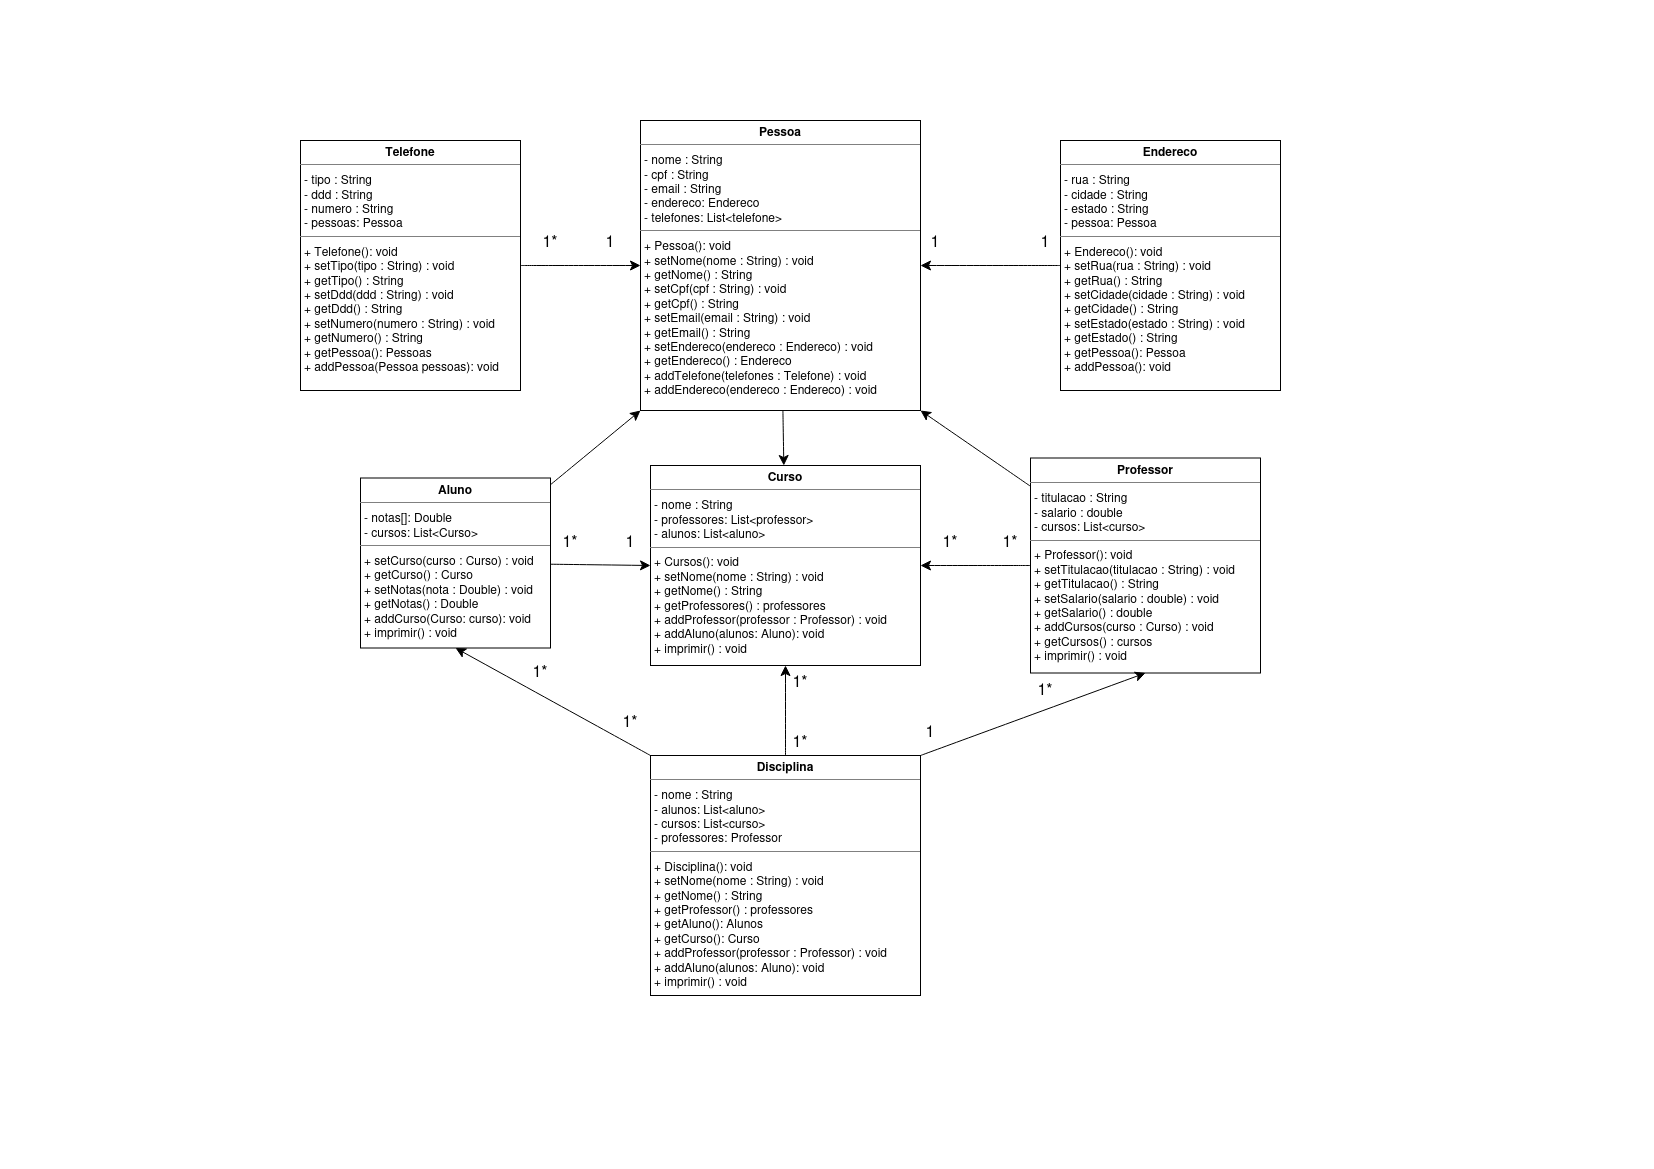

The diagram above was exported from draw.io. Its source (the exported page's mxGraphModel, read from the mxfile embedded in the PNG):
<mxGraphModel dx="2098" dy="1176" grid="1" gridSize="10" guides="1" tooltips="1" connect="1" arrows="1" fold="1" page="1" pageScale="1" pageWidth="827" pageHeight="1169" math="0" shadow="0">
  <root>
    <mxCell id="WIyWlLk6GJQsqaUBKTNV-0" />
    <mxCell id="WIyWlLk6GJQsqaUBKTNV-1" parent="WIyWlLk6GJQsqaUBKTNV-0" />
    <mxCell id="JIL0LiF9dfcaNaynzKUn-0" style="edgeStyle=none;curved=1;rounded=0;orthogonalLoop=1;jettySize=auto;html=1;fontSize=12;startSize=8;endSize=8;" parent="WIyWlLk6GJQsqaUBKTNV-1" source="JIL0LiF9dfcaNaynzKUn-1" target="JIL0LiF9dfcaNaynzKUn-2" edge="1">
      <mxGeometry relative="1" as="geometry" />
    </mxCell>
    <mxCell id="JIL0LiF9dfcaNaynzKUn-1" value="&lt;p style=&quot;margin:0px;margin-top:4px;text-align:center;&quot;&gt;&lt;b&gt;Telefone&lt;/b&gt;&lt;br&gt;&lt;/p&gt;&lt;hr size=&quot;1&quot;&gt;&lt;p style=&quot;margin:0px;margin-left:4px;&quot;&gt;- tipo : String&lt;br&gt;&lt;/p&gt;&lt;p style=&quot;margin:0px;margin-left:4px;&quot;&gt;- ddd : String&lt;br&gt;&lt;/p&gt;&lt;p style=&quot;margin:0px;margin-left:4px;&quot;&gt;- numero : String&lt;/p&gt;&lt;p style=&quot;margin:0px;margin-left:4px;&quot;&gt;- pessoas: Pessoa&lt;br&gt;&lt;/p&gt;&lt;hr size=&quot;1&quot;&gt;&lt;p style=&quot;margin:0px;margin-left:4px;&quot;&gt;+ Telefone(): void &lt;br&gt;&lt;/p&gt;&lt;p style=&quot;margin:0px;margin-left:4px;&quot;&gt;+ setTipo(tipo : String) : void&lt;br&gt;&lt;/p&gt;&lt;p style=&quot;margin:0px;margin-left:4px;&quot;&gt;+ getTipo() : String&lt;br&gt;&lt;/p&gt;&lt;p style=&quot;margin:0px;margin-left:4px;&quot;&gt;+ setDdd(ddd : String) : void&lt;br&gt;&lt;/p&gt;&lt;p style=&quot;margin:0px;margin-left:4px;&quot;&gt;+ getDdd() : String&lt;br&gt;&lt;/p&gt;&lt;p style=&quot;margin:0px;margin-left:4px;&quot;&gt;+ setNumero(numero : String) : void&lt;/p&gt;&lt;p style=&quot;margin:0px;margin-left:4px;&quot;&gt;+ getNumero() : String&lt;/p&gt;&lt;p style=&quot;margin:0px;margin-left:4px;&quot;&gt;+ getPessoa(): Pessoas&lt;/p&gt;&lt;p style=&quot;margin:0px;margin-left:4px;&quot;&gt;+ addPessoa(Pessoa pessoas): void&lt;br&gt;&lt;/p&gt;" style="verticalAlign=top;align=left;overflow=fill;fontSize=12;fontFamily=Helvetica;html=1;whiteSpace=wrap;" parent="WIyWlLk6GJQsqaUBKTNV-1" vertex="1">
      <mxGeometry x="300" y="140" width="220" height="250" as="geometry" />
    </mxCell>
    <mxCell id="2h5mgxBxqmNtEGIspRqR-0" value="" style="edgeStyle=none;curved=1;rounded=0;orthogonalLoop=1;jettySize=auto;html=1;fontSize=12;startSize=8;endSize=8;" edge="1" parent="WIyWlLk6GJQsqaUBKTNV-1" source="JIL0LiF9dfcaNaynzKUn-2" target="JIL0LiF9dfcaNaynzKUn-7">
      <mxGeometry relative="1" as="geometry" />
    </mxCell>
    <mxCell id="JIL0LiF9dfcaNaynzKUn-2" value="&lt;p style=&quot;margin:0px;margin-top:4px;text-align:center;&quot;&gt;&lt;b&gt;Pessoa&lt;/b&gt;&lt;br&gt;&lt;/p&gt;&lt;hr size=&quot;1&quot;&gt;&lt;p style=&quot;margin:0px;margin-left:4px;&quot;&gt;- nome : String&lt;br&gt;&lt;/p&gt;&lt;p style=&quot;margin:0px;margin-left:4px;&quot;&gt;- cpf : String&lt;br&gt;&lt;/p&gt;&lt;p style=&quot;margin:0px;margin-left:4px;&quot;&gt;- email : String&lt;/p&gt;&lt;p style=&quot;margin:0px;margin-left:4px;&quot;&gt;- endereco: Endereco&lt;/p&gt;&lt;p style=&quot;margin:0px;margin-left:4px;&quot;&gt;- telefones: List&amp;lt;telefone&amp;gt;&lt;br&gt;&lt;/p&gt;&lt;hr size=&quot;1&quot;&gt;&lt;p style=&quot;margin:0px;margin-left:4px;&quot;&gt;+ Pessoa(): void&lt;br&gt;&lt;/p&gt;&lt;p style=&quot;margin:0px;margin-left:4px;&quot;&gt;+ setNome(nome : String) : void&lt;/p&gt;&lt;p style=&quot;margin:0px;margin-left:4px;&quot;&gt;+ getNome() : String&lt;br&gt;&lt;/p&gt;&lt;p style=&quot;margin:0px;margin-left:4px;&quot;&gt;+ setCpf(cpf : String) : void&lt;br&gt;&lt;/p&gt;&lt;p style=&quot;margin:0px;margin-left:4px;&quot;&gt;+ getCpf() : String&lt;br&gt;&lt;/p&gt;&lt;p style=&quot;margin:0px;margin-left:4px;&quot;&gt;+ setEmail(email : String) : void&lt;br&gt;&lt;/p&gt;&lt;p style=&quot;margin:0px;margin-left:4px;&quot;&gt;+ getEmail() : String&lt;br&gt;&lt;/p&gt;&lt;p style=&quot;margin:0px;margin-left:4px;&quot;&gt;+ setEndereco(endereco :&amp;nbsp;&lt;span style=&quot;background-color: initial;&quot;&gt;Endereco) : void&lt;/span&gt;&lt;/p&gt;&lt;p style=&quot;margin:0px;margin-left:4px;&quot;&gt;&lt;span style=&quot;background-color: initial;&quot;&gt;+ getEndereco() : Endereco&lt;br&gt;&lt;/span&gt;&lt;/p&gt;&lt;p style=&quot;margin:0px;margin-left:4px;&quot;&gt;+ addTelefone(telefones : Telefone) : void&lt;/p&gt;&lt;p style=&quot;margin:0px;margin-left:4px;&quot;&gt;+ addEndereco(endereco : Endereco) : void&lt;/p&gt;&lt;p style=&quot;margin:0px;margin-left:4px;&quot;&gt;&lt;br&gt;&lt;/p&gt;" style="verticalAlign=top;align=left;overflow=fill;fontSize=12;fontFamily=Helvetica;html=1;whiteSpace=wrap;" parent="WIyWlLk6GJQsqaUBKTNV-1" vertex="1">
      <mxGeometry x="640" y="120" width="280" height="290" as="geometry" />
    </mxCell>
    <mxCell id="JIL0LiF9dfcaNaynzKUn-3" style="edgeStyle=none;curved=1;rounded=0;orthogonalLoop=1;jettySize=auto;html=1;exitX=0;exitY=0.5;exitDx=0;exitDy=0;entryX=1;entryY=0.5;entryDx=0;entryDy=0;fontSize=12;startSize=8;endSize=8;" parent="WIyWlLk6GJQsqaUBKTNV-1" source="JIL0LiF9dfcaNaynzKUn-4" target="JIL0LiF9dfcaNaynzKUn-2" edge="1">
      <mxGeometry relative="1" as="geometry" />
    </mxCell>
    <mxCell id="JIL0LiF9dfcaNaynzKUn-4" value="&lt;p style=&quot;margin:0px;margin-top:4px;text-align:center;&quot;&gt;&lt;b&gt;Endereco&lt;/b&gt;&lt;br&gt;&lt;/p&gt;&lt;hr size=&quot;1&quot;&gt;&lt;p style=&quot;margin:0px;margin-left:4px;&quot;&gt;&lt;span style=&quot;background-color: initial;&quot;&gt;- rua : String&lt;/span&gt;&lt;br&gt;&lt;/p&gt;&lt;p style=&quot;margin:0px;margin-left:4px;&quot;&gt;- cidade : String&lt;br&gt;&lt;/p&gt;&lt;p style=&quot;margin:0px;margin-left:4px;&quot;&gt;- estado : String&lt;/p&gt;&lt;p style=&quot;margin:0px;margin-left:4px;&quot;&gt;- pessoa: Pessoa&lt;br&gt;&lt;/p&gt;&lt;hr size=&quot;1&quot;&gt;&lt;p style=&quot;margin:0px;margin-left:4px;&quot;&gt;+ Endereco(): void&lt;br&gt;&lt;/p&gt;&lt;p style=&quot;margin:0px;margin-left:4px;&quot;&gt;+ setRua(rua : String) : void&lt;br&gt;&lt;/p&gt;&lt;p style=&quot;margin:0px;margin-left:4px;&quot;&gt;+ getRua() : String&lt;br&gt;&lt;/p&gt;&lt;p style=&quot;margin:0px;margin-left:4px;&quot;&gt;+ setCidade(cidade : String) : void&lt;br&gt;&lt;/p&gt;&lt;p style=&quot;margin:0px;margin-left:4px;&quot;&gt;+ getCidade() : String&lt;br&gt;&lt;/p&gt;&lt;p style=&quot;margin:0px;margin-left:4px;&quot;&gt;+ setEstado(estado : String) : void&lt;br&gt;&lt;/p&gt;&lt;p style=&quot;margin:0px;margin-left:4px;&quot;&gt;+ getEstado() : String&lt;/p&gt;&lt;p style=&quot;margin:0px;margin-left:4px;&quot;&gt;+ getPessoa(): Pessoa&lt;/p&gt;&lt;p style=&quot;margin:0px;margin-left:4px;&quot;&gt;+ addPessoa(): void&lt;br&gt;&lt;/p&gt;&lt;p style=&quot;margin:0px;margin-left:4px;&quot;&gt;&lt;br&gt;&lt;/p&gt;&lt;p style=&quot;margin:0px;margin-left:4px;&quot;&gt;&lt;br&gt;&lt;/p&gt;&lt;p style=&quot;margin:0px;margin-left:4px;&quot;&gt;&lt;br&gt;&lt;/p&gt;&lt;p style=&quot;margin:0px;margin-left:4px;&quot;&gt;&lt;br&gt;&lt;/p&gt;&lt;p style=&quot;margin:0px;margin-left:4px;&quot;&gt;&lt;br&gt;&lt;/p&gt;&lt;p style=&quot;margin:0px;margin-left:4px;&quot;&gt;&lt;br&gt;&lt;/p&gt;" style="verticalAlign=top;align=left;overflow=fill;fontSize=12;fontFamily=Helvetica;html=1;whiteSpace=wrap;" parent="WIyWlLk6GJQsqaUBKTNV-1" vertex="1">
      <mxGeometry x="1060" y="140" width="220" height="250" as="geometry" />
    </mxCell>
    <mxCell id="JIL0LiF9dfcaNaynzKUn-5" style="edgeStyle=none;curved=1;rounded=0;orthogonalLoop=1;jettySize=auto;html=1;entryX=0;entryY=1;entryDx=0;entryDy=0;fontSize=12;startSize=8;endSize=8;" parent="WIyWlLk6GJQsqaUBKTNV-1" source="JIL0LiF9dfcaNaynzKUn-6" target="JIL0LiF9dfcaNaynzKUn-2" edge="1">
      <mxGeometry relative="1" as="geometry" />
    </mxCell>
    <mxCell id="JIL0LiF9dfcaNaynzKUn-6" value="&lt;p style=&quot;margin:0px;margin-top:4px;text-align:center;&quot;&gt;&lt;b&gt;Aluno&lt;/b&gt;&lt;br&gt;&lt;/p&gt;&lt;hr size=&quot;1&quot;&gt;&lt;p style=&quot;margin:0px;margin-left:4px;&quot;&gt;- notas[]: Double&lt;/p&gt;&lt;p style=&quot;margin:0px;margin-left:4px;&quot;&gt;- cursos: List&amp;lt;Curso&amp;gt;&lt;br&gt;&lt;/p&gt;&lt;hr size=&quot;1&quot;&gt;&lt;p style=&quot;margin:0px;margin-left:4px;&quot;&gt;+ setCurso(curso : Curso) : void&lt;br&gt;&lt;/p&gt;&lt;p style=&quot;margin:0px;margin-left:4px;&quot;&gt;+ getCurso() : Curso&lt;br&gt;&lt;/p&gt;&lt;p style=&quot;margin:0px;margin-left:4px;&quot;&gt;+ setNotas(nota : Double) : void&lt;br&gt;&lt;/p&gt;&lt;p style=&quot;margin:0px;margin-left:4px;&quot;&gt;+ getNotas() : Double&lt;/p&gt;&lt;p style=&quot;margin:0px;margin-left:4px;&quot;&gt;+ addCurso(Curso: curso): void&lt;br&gt;&lt;/p&gt;&lt;p style=&quot;margin:0px;margin-left:4px;&quot;&gt;+ imprimir() : void&lt;/p&gt;" style="verticalAlign=top;align=left;overflow=fill;fontSize=12;fontFamily=Helvetica;html=1;whiteSpace=wrap;" parent="WIyWlLk6GJQsqaUBKTNV-1" vertex="1">
      <mxGeometry x="360" y="477.5" width="190" height="170" as="geometry" />
    </mxCell>
    <mxCell id="JIL0LiF9dfcaNaynzKUn-7" value="&lt;p style=&quot;margin:0px;margin-top:4px;text-align:center;&quot;&gt;&lt;b&gt;Curso&lt;/b&gt;&lt;br&gt;&lt;/p&gt;&lt;hr size=&quot;1&quot;&gt;&lt;p style=&quot;margin:0px;margin-left:4px;&quot;&gt;- nome : String&lt;/p&gt;&lt;p style=&quot;margin:0px;margin-left:4px;&quot;&gt;- professores: List&amp;lt;professor&amp;gt;&lt;/p&gt;&lt;p style=&quot;margin:0px;margin-left:4px;&quot;&gt;- alunos: List&amp;lt;aluno&amp;gt;&lt;br&gt;&lt;/p&gt;&lt;hr size=&quot;1&quot;&gt;&lt;p style=&quot;margin:0px;margin-left:4px;&quot;&gt;+ Cursos(): void&lt;br&gt;&lt;/p&gt;&lt;p style=&quot;margin:0px;margin-left:4px;&quot;&gt;+ setNome(nome : String) : void&lt;br&gt;&lt;/p&gt;&lt;p style=&quot;margin:0px;margin-left:4px;&quot;&gt;+ getNome() : String&lt;br&gt;&lt;/p&gt;&lt;p style=&quot;margin:0px;margin-left:4px;&quot;&gt;+ getProfessores() : professores&lt;/p&gt;&lt;p style=&quot;margin:0px;margin-left:4px;&quot;&gt;+ addProfessor(professor : Professor) : void&lt;/p&gt;&lt;p style=&quot;margin:0px;margin-left:4px;&quot;&gt;+ addAluno(alunos: Aluno): void&lt;br&gt;&lt;/p&gt;&lt;p style=&quot;margin:0px;margin-left:4px;&quot;&gt;+ imprimir() : void&lt;/p&gt;" style="verticalAlign=top;align=left;overflow=fill;fontSize=12;fontFamily=Helvetica;html=1;whiteSpace=wrap;" parent="WIyWlLk6GJQsqaUBKTNV-1" vertex="1">
      <mxGeometry x="650" y="465" width="270" height="200" as="geometry" />
    </mxCell>
    <mxCell id="JIL0LiF9dfcaNaynzKUn-8" style="edgeStyle=none;curved=1;rounded=0;orthogonalLoop=1;jettySize=auto;html=1;entryX=1;entryY=1;entryDx=0;entryDy=0;fontSize=12;startSize=8;endSize=8;" parent="WIyWlLk6GJQsqaUBKTNV-1" source="JIL0LiF9dfcaNaynzKUn-10" target="JIL0LiF9dfcaNaynzKUn-2" edge="1">
      <mxGeometry relative="1" as="geometry" />
    </mxCell>
    <mxCell id="JIL0LiF9dfcaNaynzKUn-9" style="edgeStyle=none;curved=1;rounded=0;orthogonalLoop=1;jettySize=auto;html=1;entryX=1;entryY=0.5;entryDx=0;entryDy=0;fontSize=12;startSize=8;endSize=8;" parent="WIyWlLk6GJQsqaUBKTNV-1" source="JIL0LiF9dfcaNaynzKUn-10" target="JIL0LiF9dfcaNaynzKUn-7" edge="1">
      <mxGeometry relative="1" as="geometry" />
    </mxCell>
    <mxCell id="JIL0LiF9dfcaNaynzKUn-10" value="&lt;p style=&quot;margin:0px;margin-top:4px;text-align:center;&quot;&gt;&lt;b&gt;Professor&lt;/b&gt;&lt;br&gt;&lt;/p&gt;&lt;hr size=&quot;1&quot;&gt;&lt;p style=&quot;margin:0px;margin-left:4px;&quot;&gt;- titulacao : String&lt;br&gt;&lt;/p&gt;&lt;p style=&quot;margin:0px;margin-left:4px;&quot;&gt;- salario : double&lt;/p&gt;&lt;p style=&quot;margin:0px;margin-left:4px;&quot;&gt;- cursos: List&amp;lt;curso&amp;gt;&lt;br&gt;&lt;/p&gt;&lt;hr size=&quot;1&quot;&gt;&lt;p style=&quot;margin:0px;margin-left:4px;&quot;&gt;+ Professor(): void&lt;br&gt;&lt;/p&gt;&lt;p style=&quot;margin:0px;margin-left:4px;&quot;&gt;+ setTitulacao(titulacao : String) : void&lt;br&gt;&lt;/p&gt;&lt;p style=&quot;margin:0px;margin-left:4px;&quot;&gt;+ getTitulacao() : String&lt;br&gt;&lt;/p&gt;&lt;p style=&quot;margin:0px;margin-left:4px;&quot;&gt;+ setSalario(salario : double) : void&lt;br&gt;&lt;/p&gt;&lt;p style=&quot;margin:0px;margin-left:4px;&quot;&gt;+ getSalario() : double&lt;br&gt;&lt;/p&gt;&lt;p style=&quot;margin:0px;margin-left:4px;&quot;&gt;+ addCursos(curso : Curso) : void&lt;br&gt;&lt;/p&gt;&lt;p style=&quot;margin:0px;margin-left:4px;&quot;&gt;+ getCursos() : cursos&lt;br&gt;&lt;/p&gt;&lt;p style=&quot;margin:0px;margin-left:4px;&quot;&gt;+ imprimir() : void&lt;/p&gt;" style="verticalAlign=top;align=left;overflow=fill;fontSize=12;fontFamily=Helvetica;html=1;whiteSpace=wrap;" parent="WIyWlLk6GJQsqaUBKTNV-1" vertex="1">
      <mxGeometry x="1030" y="457.5" width="230" height="215" as="geometry" />
    </mxCell>
    <mxCell id="JIL0LiF9dfcaNaynzKUn-11" style="edgeStyle=none;curved=1;rounded=0;orthogonalLoop=1;jettySize=auto;html=1;entryX=0;entryY=0.5;entryDx=0;entryDy=0;fontSize=12;startSize=8;endSize=8;" parent="WIyWlLk6GJQsqaUBKTNV-1" source="JIL0LiF9dfcaNaynzKUn-6" target="JIL0LiF9dfcaNaynzKUn-7" edge="1">
      <mxGeometry relative="1" as="geometry" />
    </mxCell>
    <mxCell id="JIL0LiF9dfcaNaynzKUn-16" value="&lt;div&gt;1*&lt;/div&gt;" style="text;html=1;strokeColor=none;fillColor=none;align=center;verticalAlign=middle;whiteSpace=wrap;rounded=0;fontSize=16;" parent="WIyWlLk6GJQsqaUBKTNV-1" vertex="1">
      <mxGeometry x="520" y="225" width="60" height="30" as="geometry" />
    </mxCell>
    <mxCell id="JIL0LiF9dfcaNaynzKUn-17" value="&lt;div&gt;1&lt;/div&gt;" style="text;html=1;strokeColor=none;fillColor=none;align=center;verticalAlign=middle;whiteSpace=wrap;rounded=0;fontSize=16;" parent="WIyWlLk6GJQsqaUBKTNV-1" vertex="1">
      <mxGeometry x="580" y="225" width="60" height="30" as="geometry" />
    </mxCell>
    <mxCell id="JIL0LiF9dfcaNaynzKUn-18" value="&lt;div&gt;1&lt;/div&gt;" style="text;html=1;strokeColor=none;fillColor=none;align=center;verticalAlign=middle;whiteSpace=wrap;rounded=0;fontSize=16;" parent="WIyWlLk6GJQsqaUBKTNV-1" vertex="1">
      <mxGeometry x="1015" y="225" width="60" height="30" as="geometry" />
    </mxCell>
    <mxCell id="JIL0LiF9dfcaNaynzKUn-19" value="&lt;div&gt;1&lt;/div&gt;" style="text;html=1;strokeColor=none;fillColor=none;align=center;verticalAlign=middle;whiteSpace=wrap;rounded=0;fontSize=16;" parent="WIyWlLk6GJQsqaUBKTNV-1" vertex="1">
      <mxGeometry x="905" y="225" width="60" height="30" as="geometry" />
    </mxCell>
    <mxCell id="JIL0LiF9dfcaNaynzKUn-20" value="1*" style="text;html=1;strokeColor=none;fillColor=none;align=center;verticalAlign=middle;whiteSpace=wrap;rounded=0;fontSize=16;" parent="WIyWlLk6GJQsqaUBKTNV-1" vertex="1">
      <mxGeometry x="920" y="525" width="60" height="30" as="geometry" />
    </mxCell>
    <mxCell id="JIL0LiF9dfcaNaynzKUn-21" value="1*" style="text;html=1;strokeColor=none;fillColor=none;align=center;verticalAlign=middle;whiteSpace=wrap;rounded=0;fontSize=16;" parent="WIyWlLk6GJQsqaUBKTNV-1" vertex="1">
      <mxGeometry x="980" y="525" width="60" height="30" as="geometry" />
    </mxCell>
    <mxCell id="JIL0LiF9dfcaNaynzKUn-24" value="1*" style="text;html=1;strokeColor=none;fillColor=none;align=center;verticalAlign=middle;whiteSpace=wrap;rounded=0;fontSize=16;" parent="WIyWlLk6GJQsqaUBKTNV-1" vertex="1">
      <mxGeometry x="540" y="525" width="60" height="30" as="geometry" />
    </mxCell>
    <mxCell id="JIL0LiF9dfcaNaynzKUn-25" value="1" style="text;html=1;strokeColor=none;fillColor=none;align=center;verticalAlign=middle;whiteSpace=wrap;rounded=0;fontSize=16;" parent="WIyWlLk6GJQsqaUBKTNV-1" vertex="1">
      <mxGeometry x="600" y="525" width="60" height="30" as="geometry" />
    </mxCell>
    <mxCell id="2h5mgxBxqmNtEGIspRqR-3" style="edgeStyle=none;curved=1;rounded=0;orthogonalLoop=1;jettySize=auto;html=1;fontSize=12;startSize=8;endSize=8;" edge="1" parent="WIyWlLk6GJQsqaUBKTNV-1" source="2h5mgxBxqmNtEGIspRqR-1" target="JIL0LiF9dfcaNaynzKUn-7">
      <mxGeometry relative="1" as="geometry" />
    </mxCell>
    <mxCell id="2h5mgxBxqmNtEGIspRqR-4" style="edgeStyle=none;curved=1;rounded=0;orthogonalLoop=1;jettySize=auto;html=1;entryX=0.5;entryY=1;entryDx=0;entryDy=0;fontSize=12;startSize=8;endSize=8;exitX=1;exitY=0;exitDx=0;exitDy=0;" edge="1" parent="WIyWlLk6GJQsqaUBKTNV-1" source="2h5mgxBxqmNtEGIspRqR-1" target="JIL0LiF9dfcaNaynzKUn-10">
      <mxGeometry relative="1" as="geometry" />
    </mxCell>
    <mxCell id="2h5mgxBxqmNtEGIspRqR-6" style="edgeStyle=none;curved=1;rounded=0;orthogonalLoop=1;jettySize=auto;html=1;entryX=0.5;entryY=1;entryDx=0;entryDy=0;fontSize=12;startSize=8;endSize=8;exitX=0;exitY=0;exitDx=0;exitDy=0;" edge="1" parent="WIyWlLk6GJQsqaUBKTNV-1" source="2h5mgxBxqmNtEGIspRqR-1" target="JIL0LiF9dfcaNaynzKUn-6">
      <mxGeometry relative="1" as="geometry" />
    </mxCell>
    <mxCell id="2h5mgxBxqmNtEGIspRqR-1" value="&lt;p style=&quot;margin:0px;margin-top:4px;text-align:center;&quot;&gt;&lt;b&gt;Disciplina&lt;/b&gt;&lt;br&gt;&lt;/p&gt;&lt;hr size=&quot;1&quot;&gt;&lt;p style=&quot;margin:0px;margin-left:4px;&quot;&gt;- nome : String&lt;/p&gt;&lt;p style=&quot;margin:0px;margin-left:4px;&quot;&gt;- alunos: List&amp;lt;aluno&amp;gt;&lt;/p&gt;&lt;p style=&quot;margin:0px;margin-left:4px;&quot;&gt;- cursos: List&amp;lt;curso&amp;gt;&lt;/p&gt;&lt;p style=&quot;margin:0px;margin-left:4px;&quot;&gt;- professores: Professor&lt;br&gt;&lt;/p&gt;&lt;hr size=&quot;1&quot;&gt;&lt;p style=&quot;margin:0px;margin-left:4px;&quot;&gt;+ Disciplina(): void&lt;br&gt;&lt;/p&gt;&lt;p style=&quot;margin:0px;margin-left:4px;&quot;&gt;+ setNome(nome : String) : void&lt;br&gt;&lt;/p&gt;&lt;p style=&quot;margin:0px;margin-left:4px;&quot;&gt;+ getNome() : String&lt;br&gt;&lt;/p&gt;&lt;p style=&quot;margin:0px;margin-left:4px;&quot;&gt;+ getProfessor() : professores&lt;/p&gt;&lt;p style=&quot;margin:0px;margin-left:4px;&quot;&gt;+ getAluno(): Alunos&lt;/p&gt;&lt;p style=&quot;margin:0px;margin-left:4px;&quot;&gt;+ getCurso(): Curso&lt;br&gt;&lt;/p&gt;&lt;p style=&quot;margin:0px;margin-left:4px;&quot;&gt;+ addProfessor(professor : Professor) : void&lt;/p&gt;&lt;p style=&quot;margin:0px;margin-left:4px;&quot;&gt;+ addAluno(alunos: Aluno): void&lt;br&gt;&lt;/p&gt;&lt;p style=&quot;margin:0px;margin-left:4px;&quot;&gt;+ imprimir() : void&lt;/p&gt;" style="verticalAlign=top;align=left;overflow=fill;fontSize=12;fontFamily=Helvetica;html=1;whiteSpace=wrap;" vertex="1" parent="WIyWlLk6GJQsqaUBKTNV-1">
      <mxGeometry x="650" y="755" width="270" height="240" as="geometry" />
    </mxCell>
    <mxCell id="2h5mgxBxqmNtEGIspRqR-7" value="1*" style="text;html=1;strokeColor=none;fillColor=none;align=center;verticalAlign=middle;whiteSpace=wrap;rounded=0;fontSize=16;" vertex="1" parent="WIyWlLk6GJQsqaUBKTNV-1">
      <mxGeometry x="510" y="655" width="60" height="30" as="geometry" />
    </mxCell>
    <mxCell id="2h5mgxBxqmNtEGIspRqR-8" value="1*" style="text;html=1;strokeColor=none;fillColor=none;align=center;verticalAlign=middle;whiteSpace=wrap;rounded=0;fontSize=16;" vertex="1" parent="WIyWlLk6GJQsqaUBKTNV-1">
      <mxGeometry x="600" y="705" width="60" height="30" as="geometry" />
    </mxCell>
    <mxCell id="2h5mgxBxqmNtEGIspRqR-9" value="1*" style="text;html=1;strokeColor=none;fillColor=none;align=center;verticalAlign=middle;whiteSpace=wrap;rounded=0;fontSize=16;" vertex="1" parent="WIyWlLk6GJQsqaUBKTNV-1">
      <mxGeometry x="770" y="665" width="60" height="30" as="geometry" />
    </mxCell>
    <mxCell id="2h5mgxBxqmNtEGIspRqR-10" value="1*" style="text;html=1;strokeColor=none;fillColor=none;align=center;verticalAlign=middle;whiteSpace=wrap;rounded=0;fontSize=16;" vertex="1" parent="WIyWlLk6GJQsqaUBKTNV-1">
      <mxGeometry x="770" y="725" width="60" height="30" as="geometry" />
    </mxCell>
    <mxCell id="2h5mgxBxqmNtEGIspRqR-11" value="1*" style="text;html=1;strokeColor=none;fillColor=none;align=center;verticalAlign=middle;whiteSpace=wrap;rounded=0;fontSize=16;" vertex="1" parent="WIyWlLk6GJQsqaUBKTNV-1">
      <mxGeometry x="1015" y="672.5" width="60" height="30" as="geometry" />
    </mxCell>
    <mxCell id="2h5mgxBxqmNtEGIspRqR-12" value="1" style="text;html=1;strokeColor=none;fillColor=none;align=center;verticalAlign=middle;whiteSpace=wrap;rounded=0;fontSize=16;" vertex="1" parent="WIyWlLk6GJQsqaUBKTNV-1">
      <mxGeometry x="900" y="715" width="60" height="30" as="geometry" />
    </mxCell>
  </root>
</mxGraphModel>